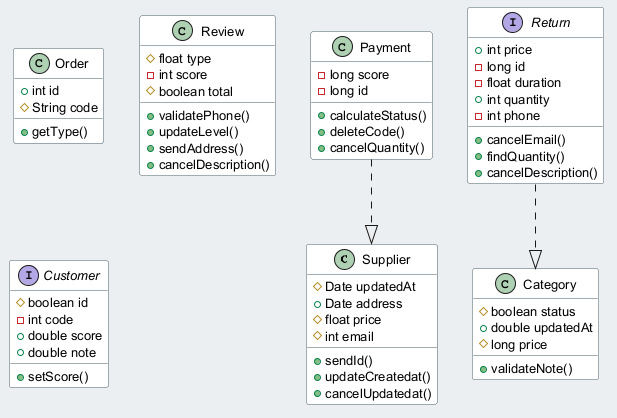

The diagram above was rendered by PlantUML. Its source (embedded in the PNG):
@startuml
skinparam backgroundColor #ECEFF1
skinparam classBackgroundColor #FFFFFF
skinparam classBorderColor #455A64
skinparam defaultFontSize 13
class Supplier {
  #Date updatedAt
  +Date address
  #float price
  #int email
  +sendId()
  +updateCreatedat()
  +cancelUpdatedat()
}
class Order {
  +int id
  #String code
  +getType()
}
class Payment {
  -long score
  -long id
  +calculateStatus()
  +deleteCode()
  +cancelQuantity()
}
class Review {
  #float type
  -int score
  #boolean total
  +validatePhone()
  +updateLevel()
  +sendAddress()
  +cancelDescription()
}
class Category {
  #boolean status
  +double updatedAt
  #long price
  +validateNote()
}
interface Customer {
  #boolean id
  -int code
  +double score
  +double note
  +setScore()
}
interface Return {
  +int price
  -long id
  -float duration
  +int quantity
  -int phone
  +cancelEmail()
  +findQuantity()
  +cancelDescription()
}
Return ..|> Category
Payment ..|> Supplier
@enduml